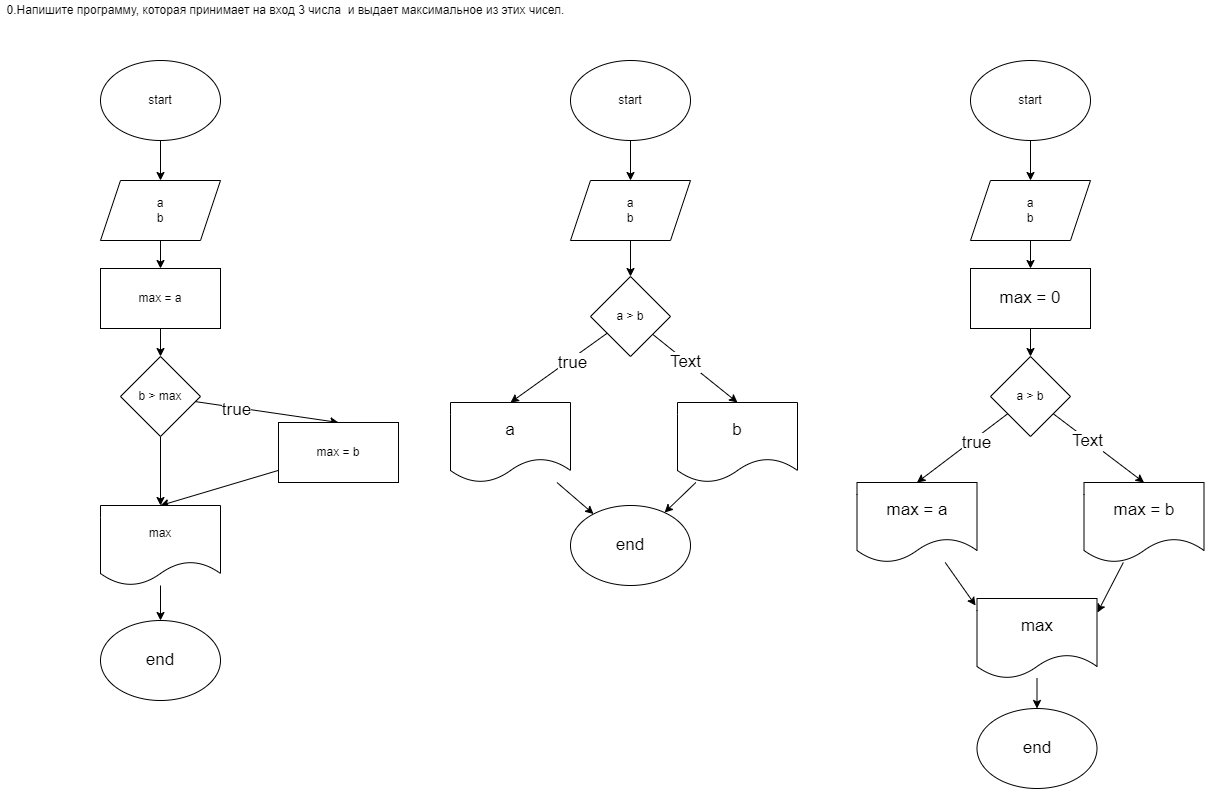

The diagram above was exported from draw.io. Its source (the exported page's mxGraphModel, read from the mxfile embedded in the PNG):
<mxGraphModel dx="1416" dy="714" grid="1" gridSize="22" guides="1" tooltips="1" connect="1" arrows="1" fold="1" page="1" pageScale="1" pageWidth="827" pageHeight="1169" math="0" shadow="0">
  <root>
    <mxCell id="0" />
    <mxCell id="1" parent="0" />
    <mxCell id="8" value="" style="edgeStyle=none;html=1;" edge="1" parent="1" source="2" target="6">
      <mxGeometry relative="1" as="geometry" />
    </mxCell>
    <mxCell id="2" value="start" style="ellipse;whiteSpace=wrap;html=1;" vertex="1" parent="1">
      <mxGeometry x="130" y="100" width="120" height="80" as="geometry" />
    </mxCell>
    <mxCell id="4" value="0.Напишите программу, которая принимает на вход 3 числа&amp;nbsp; и выдает максимальное из этих чисел." style="text;html=1;align=center;verticalAlign=middle;resizable=0;points=[];autosize=1;strokeColor=none;fillColor=none;" vertex="1" parent="1">
      <mxGeometry x="30" y="40" width="570" height="20" as="geometry" />
    </mxCell>
    <mxCell id="9" value="" style="edgeStyle=none;html=1;" edge="1" parent="1" source="6" target="7">
      <mxGeometry relative="1" as="geometry" />
    </mxCell>
    <mxCell id="6" value="a&lt;br&gt;b" style="shape=parallelogram;perimeter=parallelogramPerimeter;whiteSpace=wrap;html=1;fixedSize=1;" vertex="1" parent="1">
      <mxGeometry x="130" y="220" width="120" height="60" as="geometry" />
    </mxCell>
    <mxCell id="17" value="" style="edgeStyle=none;html=1;" edge="1" parent="1" source="7" target="10">
      <mxGeometry relative="1" as="geometry" />
    </mxCell>
    <mxCell id="7" value="max = a" style="rounded=0;whiteSpace=wrap;html=1;" vertex="1" parent="1">
      <mxGeometry x="130" y="308" width="120" height="60" as="geometry" />
    </mxCell>
    <mxCell id="12" style="edgeStyle=none;html=1;entryX=0.5;entryY=0;entryDx=0;entryDy=0;" edge="1" parent="1" source="10" target="11">
      <mxGeometry relative="1" as="geometry" />
    </mxCell>
    <mxCell id="24" value="true" style="edgeLabel;html=1;align=center;verticalAlign=middle;resizable=0;points=[];fontSize=17;" vertex="1" connectable="0" parent="12">
      <mxGeometry x="-0.4355" y="-2" relative="1" as="geometry">
        <mxPoint as="offset" />
      </mxGeometry>
    </mxCell>
    <mxCell id="14" style="edgeStyle=none;html=1;entryX=0.5;entryY=0;entryDx=0;entryDy=0;" edge="1" parent="1" source="10" target="13">
      <mxGeometry relative="1" as="geometry" />
    </mxCell>
    <mxCell id="10" value="b &amp;gt; max" style="rhombus;whiteSpace=wrap;html=1;" vertex="1" parent="1">
      <mxGeometry x="150" y="396" width="80" height="80" as="geometry" />
    </mxCell>
    <mxCell id="16" style="edgeStyle=none;html=1;entryX=0.5;entryY=0;entryDx=0;entryDy=0;" edge="1" parent="1" source="11" target="13">
      <mxGeometry relative="1" as="geometry" />
    </mxCell>
    <mxCell id="11" value="max = b" style="rounded=0;whiteSpace=wrap;html=1;" vertex="1" parent="1">
      <mxGeometry x="308" y="462" width="120" height="60" as="geometry" />
    </mxCell>
    <mxCell id="32" value="" style="edgeStyle=none;html=1;fontSize=17;" edge="1" parent="1" source="13" target="31">
      <mxGeometry relative="1" as="geometry" />
    </mxCell>
    <mxCell id="13" value="max" style="shape=document;whiteSpace=wrap;html=1;boundedLbl=1;" vertex="1" parent="1">
      <mxGeometry x="130" y="545" width="120" height="80" as="geometry" />
    </mxCell>
    <mxCell id="18" value="" style="edgeStyle=none;html=1;" edge="1" parent="1" source="19" target="21">
      <mxGeometry relative="1" as="geometry" />
    </mxCell>
    <mxCell id="19" value="start" style="ellipse;whiteSpace=wrap;html=1;" vertex="1" parent="1">
      <mxGeometry x="600" y="100" width="120" height="80" as="geometry" />
    </mxCell>
    <mxCell id="28" value="" style="edgeStyle=none;html=1;fontSize=17;" edge="1" parent="1" source="21" target="22">
      <mxGeometry relative="1" as="geometry" />
    </mxCell>
    <mxCell id="21" value="a&lt;br&gt;b" style="shape=parallelogram;perimeter=parallelogramPerimeter;whiteSpace=wrap;html=1;fixedSize=1;" vertex="1" parent="1">
      <mxGeometry x="600" y="220" width="120" height="60" as="geometry" />
    </mxCell>
    <mxCell id="27" style="edgeStyle=none;html=1;entryX=0.5;entryY=0;entryDx=0;entryDy=0;fontSize=17;" edge="1" parent="1" source="22" target="26">
      <mxGeometry relative="1" as="geometry" />
    </mxCell>
    <mxCell id="40" value="Text" style="edgeLabel;html=1;align=center;verticalAlign=middle;resizable=0;points=[];fontSize=17;" vertex="1" connectable="0" parent="27">
      <mxGeometry x="-0.2312" y="-1" relative="1" as="geometry">
        <mxPoint as="offset" />
      </mxGeometry>
    </mxCell>
    <mxCell id="29" style="edgeStyle=none;html=1;entryX=0.5;entryY=0;entryDx=0;entryDy=0;fontSize=17;" edge="1" parent="1" source="22" target="25">
      <mxGeometry relative="1" as="geometry" />
    </mxCell>
    <mxCell id="37" value="true" style="edgeLabel;html=1;align=center;verticalAlign=middle;resizable=0;points=[];fontSize=17;" vertex="1" connectable="0" parent="29">
      <mxGeometry x="-0.2291" y="4" relative="1" as="geometry">
        <mxPoint as="offset" />
      </mxGeometry>
    </mxCell>
    <mxCell id="22" value="a &amp;gt; b" style="rhombus;whiteSpace=wrap;html=1;" vertex="1" parent="1">
      <mxGeometry x="620" y="316" width="80" height="80" as="geometry" />
    </mxCell>
    <mxCell id="36" style="edgeStyle=none;html=1;fontSize=17;" edge="1" parent="1" source="25" target="30">
      <mxGeometry relative="1" as="geometry" />
    </mxCell>
    <mxCell id="25" value="a" style="shape=document;whiteSpace=wrap;html=1;boundedLbl=1;fontSize=17;" vertex="1" parent="1">
      <mxGeometry x="480" y="442" width="120" height="80" as="geometry" />
    </mxCell>
    <mxCell id="35" style="edgeStyle=none;html=1;fontSize=17;" edge="1" parent="1" source="26" target="30">
      <mxGeometry relative="1" as="geometry" />
    </mxCell>
    <mxCell id="26" value="b" style="shape=document;whiteSpace=wrap;html=1;boundedLbl=1;fontSize=17;" vertex="1" parent="1">
      <mxGeometry x="707" y="442" width="120" height="80" as="geometry" />
    </mxCell>
    <mxCell id="30" value="end" style="ellipse;whiteSpace=wrap;html=1;fontSize=17;" vertex="1" parent="1">
      <mxGeometry x="600" y="545" width="120" height="80" as="geometry" />
    </mxCell>
    <mxCell id="31" value="end" style="ellipse;whiteSpace=wrap;html=1;fontSize=17;" vertex="1" parent="1">
      <mxGeometry x="130" y="660" width="120" height="80" as="geometry" />
    </mxCell>
    <mxCell id="41" value="" style="edgeStyle=none;html=1;" edge="1" parent="1" source="42" target="44">
      <mxGeometry relative="1" as="geometry" />
    </mxCell>
    <mxCell id="42" value="start" style="ellipse;whiteSpace=wrap;html=1;" vertex="1" parent="1">
      <mxGeometry x="1000" y="100" width="120" height="80" as="geometry" />
    </mxCell>
    <mxCell id="56" value="" style="edgeStyle=none;html=1;fontSize=17;" edge="1" parent="1" source="44" target="55">
      <mxGeometry relative="1" as="geometry" />
    </mxCell>
    <mxCell id="44" value="a&lt;br&gt;b" style="shape=parallelogram;perimeter=parallelogramPerimeter;whiteSpace=wrap;html=1;fixedSize=1;" vertex="1" parent="1">
      <mxGeometry x="1000" y="220" width="120" height="60" as="geometry" />
    </mxCell>
    <mxCell id="45" style="edgeStyle=none;html=1;entryX=0.5;entryY=0;entryDx=0;entryDy=0;fontSize=17;" edge="1" parent="1" source="49" target="53">
      <mxGeometry relative="1" as="geometry" />
    </mxCell>
    <mxCell id="46" value="Text" style="edgeLabel;html=1;align=center;verticalAlign=middle;resizable=0;points=[];fontSize=17;" vertex="1" connectable="0" parent="45">
      <mxGeometry x="-0.2312" y="-1" relative="1" as="geometry">
        <mxPoint as="offset" />
      </mxGeometry>
    </mxCell>
    <mxCell id="47" style="edgeStyle=none;html=1;entryX=0.5;entryY=0;entryDx=0;entryDy=0;fontSize=17;" edge="1" parent="1" source="49" target="51">
      <mxGeometry relative="1" as="geometry" />
    </mxCell>
    <mxCell id="48" value="true" style="edgeLabel;html=1;align=center;verticalAlign=middle;resizable=0;points=[];fontSize=17;" vertex="1" connectable="0" parent="47">
      <mxGeometry x="-0.2291" y="4" relative="1" as="geometry">
        <mxPoint as="offset" />
      </mxGeometry>
    </mxCell>
    <mxCell id="49" value="a &amp;gt; b" style="rhombus;whiteSpace=wrap;html=1;" vertex="1" parent="1">
      <mxGeometry x="1020" y="396" width="80" height="80" as="geometry" />
    </mxCell>
    <mxCell id="59" style="edgeStyle=none;html=1;entryX=-0.012;entryY=0.088;entryDx=0;entryDy=0;entryPerimeter=0;fontSize=17;" edge="1" parent="1" source="51" target="58">
      <mxGeometry relative="1" as="geometry" />
    </mxCell>
    <mxCell id="51" value="max = a" style="shape=document;whiteSpace=wrap;html=1;boundedLbl=1;fontSize=17;" vertex="1" parent="1">
      <mxGeometry x="886.5" y="522" width="120" height="80" as="geometry" />
    </mxCell>
    <mxCell id="60" style="edgeStyle=none;html=1;entryX=1.004;entryY=0.175;entryDx=0;entryDy=0;entryPerimeter=0;fontSize=17;" edge="1" parent="1" source="53" target="58">
      <mxGeometry relative="1" as="geometry" />
    </mxCell>
    <mxCell id="53" value="max = b" style="shape=document;whiteSpace=wrap;html=1;boundedLbl=1;fontSize=17;" vertex="1" parent="1">
      <mxGeometry x="1113.5" y="522" width="120" height="80" as="geometry" />
    </mxCell>
    <mxCell id="57" value="" style="edgeStyle=none;html=1;fontSize=17;" edge="1" parent="1" source="55" target="49">
      <mxGeometry relative="1" as="geometry" />
    </mxCell>
    <mxCell id="55" value="max = 0" style="rounded=0;whiteSpace=wrap;html=1;fontSize=17;" vertex="1" parent="1">
      <mxGeometry x="1000" y="308" width="120" height="60" as="geometry" />
    </mxCell>
    <mxCell id="62" value="" style="edgeStyle=none;html=1;fontSize=17;" edge="1" parent="1" source="58" target="61">
      <mxGeometry relative="1" as="geometry" />
    </mxCell>
    <mxCell id="58" value="max" style="shape=document;whiteSpace=wrap;html=1;boundedLbl=1;fontSize=17;" vertex="1" parent="1">
      <mxGeometry x="1006.5" y="638" width="120" height="80" as="geometry" />
    </mxCell>
    <mxCell id="61" value="end" style="ellipse;whiteSpace=wrap;html=1;fontSize=17;" vertex="1" parent="1">
      <mxGeometry x="1006.5" y="748" width="120" height="80" as="geometry" />
    </mxCell>
  </root>
</mxGraphModel>